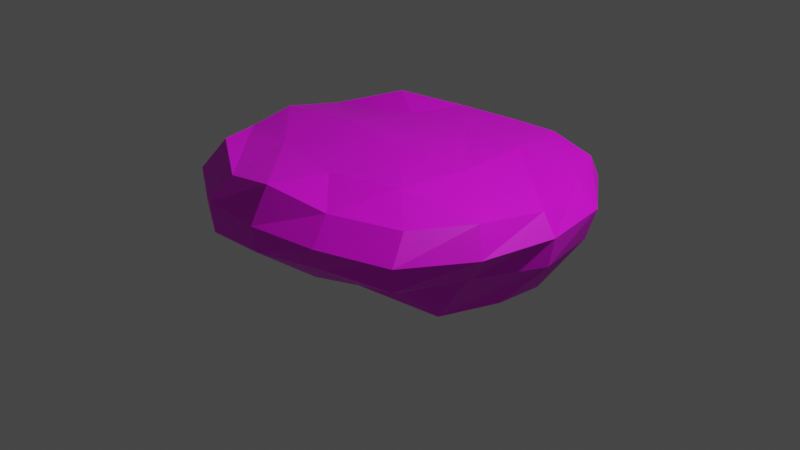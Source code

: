 # Source: rock_platform.blend  (saved by Blender 2.93.21; exported with 4.5.12 LTS)
import bpy
from mathutils import Matrix  # noqa: F401  (used for matrix-valued properties, if any)

bpy.ops.wm.read_factory_settings(use_empty=True)
scene = bpy.context.scene
scene.name = 'Scene'

# ---- collections
col_collection = bpy.data.collections.new('Collection'); scene.collection.children.link(col_collection)

# ---- images (referenced by path relative to the original .blend; pixels are not part of the script)
import os
ASSET_DIR = os.environ.get("B2B_ASSET_DIR", "")  # directory of the original .blend (textures are referenced by path, not embedded)
HERE = os.path.dirname(os.path.abspath(__file__))  # packed textures are extracted next to this script under _unpacked/

def load_image(name, relpath, width, height, colorspace="sRGB"):
    """Load a texture the original file referenced (path relative to the .blend, or extracted next to this script)."""
    p = next((c for c in (os.path.join(HERE, relpath), os.path.join(ASSET_DIR, relpath)) if relpath and os.path.exists(c)), "")
    if p:
        img = bpy.data.images.load(p, check_existing=True)
        img.name = name
    else:  # same state as the original file: an image datablock whose file is absent (Cycles renders it pink)
        img = bpy.data.images.new(name, width, height)
        img.source = "FILE"
        img.filepath = "//" + (relpath or name)
    img.colorspace_settings.name = colorspace
    return img
img_crushed_rock_texture_1145848_1280x960_jpg = load_image('crushed-rock-texture-1145848-1280x960.jpg', 'crushed-rock-texture-1145848-1280x960.jpg', 1024, 1024, 'sRGB')

# ---- materials (node trees are filled in below, after node groups)
mat_material = bpy.data.materials.new('Material')
mat_material.alpha_threshold = 0.0
mat_material.use_transparent_shadow = False
mat_material.line_color = (0.0, 0.0, 0.0, 1.0)
mat_stonematerial = bpy.data.materials.new('Stonematerial')
mat_stonematerial.use_transparent_shadow = False

# ---- material node trees
mat_material.use_nodes = True; mat_material.node_tree.nodes.clear()
_N = mat_material.node_tree.nodes; _L = mat_material.node_tree.links
n0 = _N.new('ShaderNodeOutputMaterial'); n0.name = 'Material Output'; n0.location = (300, 300)
n1 = _N.new('ShaderNodeBsdfPrincipled'); n1.name = 'Principled BSDF'; n1.location = (10, 300)
n1.distribution = 'GGX'
n1.subsurface_method = 'BURLEY'
n1.inputs[2].default_value = 0.4
n1.inputs[3].default_value = 1.45
n1.inputs[27].default_value = (0.0, 0.0, 0.0, 1.0)
n1.inputs[28].default_value = 1.0
_L.new(n1.outputs[0], n0.inputs[0])
n0.is_active_output = True
mat_stonematerial.use_nodes = True; mat_stonematerial.node_tree.nodes.clear()
_N = mat_stonematerial.node_tree.nodes; _L = mat_stonematerial.node_tree.links
n0 = _N.new('ShaderNodeBsdfPrincipled'); n0.name = 'Principled BSDF'; n0.location = (10, 300)
n0.distribution = 'GGX'
n0.subsurface_method = 'BURLEY'
n0.inputs[3].default_value = 1.45
n0.inputs[27].default_value = (0.0, 0.0, 0.0, 1.0)
n0.inputs[28].default_value = 1.0
n1 = _N.new('ShaderNodeOutputMaterial'); n1.name = 'Material Output'; n1.location = (300, 300)
n2 = _N.new('ShaderNodeTexImage'); n2.name = 'Image Texture'; n2.location = (-280, 280)
n2.image = img_crushed_rock_texture_1145848_1280x960_jpg
_L.new(n0.outputs[0], n1.inputs[0])
_L.new(n2.outputs[0], n0.inputs[0])
n1.is_active_output = True

# ---- world
world_world = bpy.data.worlds.new('World'); scene.world = world_world
world_world.use_nodes = True; world_world.node_tree.nodes.clear()
_N = world_world.node_tree.nodes; _L = world_world.node_tree.links
n0 = _N.new('ShaderNodeOutputWorld'); n0.name = 'World Output'; n0.location = (300, 300)
n1 = _N.new('ShaderNodeBackground'); n1.name = 'Background'; n1.location = (10, 300)
n1.inputs[0].default_value = (0.05088, 0.05088, 0.05088, 1.0)
_L.new(n1.outputs[0], n0.inputs[0])
n0.is_active_output = True
world_world.color = (0.05088, 0.05088, 0.05088)
world_world.use_sun_shadow = False
world_world.sun_shadow_jitter_overblur = 0.0

# ---- cameras
cam_camera = bpy.data.cameras.new('Camera')
cam_camera.clip_end = 100.0
cam_camera.ortho_scale = 7.314

# ---- lights
light_light = bpy.data.lights.new('Light', 'POINT')
light_light.transmission_factor = 0.0
light_light.energy = 1000.0
light_light.shadow_soft_size = 0.1
light_light.shadow_maximum_resolution = 0.006
light_light.use_absolute_resolution = True

# ---- meshes
me_cube = bpy.data.meshes.new('Cube')
me_cube.from_pydata([(1.229, 0.9194, -0.2458), (1.349, 1.307, 0.7238), (1.022, -0.8816, -0.08498), (1.328, -1.197, 0.7588), (-1.009, 1.087, -0.1694), (-1.232, 1.204, 0.7591), (-1.177, -1.213, -0.1766), (-1.287, -1.153, 0.8161), (0.08196, 1.673, 0.647), (0.02185, -1.126, -0.2345), (0.009566, -1.623, 0.8894), (0.1053, 1.662, -0.4064), (-1.637, -0.07134, 0.7906), (1.553, -0.1883, -0.2463), (-1.354, -0.01273, -0.2038), (1.839, 0.009884, 0.7249), (0.02054, -0.01014, 0.8318), (0.2375, 0.004563, -0.8405), (1.361, 1.433, 0.4817), (-1.438, -1.355, 0.5171), (1.426, -1.421, 0.514), (-1.429, 1.265, 0.4395), (-0.06777, 2.033, 0.4455), (-0.0007334, -1.815, 0.5352), (1.995, -0.001889, 0.5181), (-1.887, -0.02686, 0.5512), (-0.6221, 1.567, 0.6523), (-0.5199, -1.089, -0.1954), (-0.5668, -1.589, 0.7834), (-0.5001, 1.193, -0.2714), (-0.8759, 0.0653, 0.8077), (-0.5748, -0.0529, -0.8441), (-0.7962, 1.817, 0.4593), (-0.7429, -1.756, 0.5041), (0.6447, -1.469, 0.7722), (0.7669, 1.17, -0.5402), (0.6432, 1.596, 0.7023), (0.52, -1.004, -0.1712), (0.8424, 0.09002, -0.7468), (0.9458, -0.02523, 0.8504), (0.7094, -1.687, 0.525), (0.7647, 1.813, 0.5158), (-1.58, -0.5953, 0.7255), (1.182, -0.6189, -0.3812), (0.06975, -0.9572, 0.8257), (0.0005032, -0.7025, -0.4454), (-1.268, -0.5721, -0.2339), (1.717, -0.6842, 0.7914), (-1.806, -0.744, 0.5209), (1.838, -0.7805, 0.5149), (-0.8364, -0.7728, 0.8018), (-0.6473, -0.586, -0.4511), (0.6266, -0.4193, -0.3951), (0.886, -0.8128, 0.8874), (-1.278, 0.5452, -0.2398), (1.653, 0.7124, 0.7599), (-1.675, 0.6492, 0.6381), (1.449, 0.4773, -0.3783), (-0.004073, 0.9409, 0.718), (0.2161, 0.7421, -0.9066), (1.862, 0.7715, 0.5059), (-1.75, 0.7519, 0.4939), (-0.6767, 0.6503, -0.7946), (-0.759, 0.8846, 0.6975), (0.8054, 0.8654, 0.778), (0.7757, 0.7028, -0.7529), (-1.382, -1.362, 0.1747), (1.295, 1.398, 0.2138), (1.357, -1.37, 0.2451), (-1.329, 1.237, 0.1704), (-0.03451, 1.997, 0.1827), (-0.008942, -1.762, 0.2482), (1.945, -0.01161, 0.2187), (-1.862, -0.00444, 0.2301), (-0.7336, 1.851, 0.1546), (-0.7264, -1.726, 0.1791), (0.6521, -1.574, 0.2698), (0.7223, 1.721, 0.199), (-1.737, -0.7203, 0.2268), (1.664, -0.7348, 0.256), (1.773, 0.7389, 0.179), (-1.697, 0.7197, 0.1953)], [], [(51, 27, 6, 46), (75, 66, 6, 27), (81, 69, 4, 54), (53, 34, 3, 47), (79, 68, 2, 43), (77, 67, 0, 35), (74, 70, 11, 29), (50, 28, 10, 44), (76, 71, 9, 37), (52, 37, 9, 45), (65, 38, 17, 59), (63, 30, 16, 58), (80, 72, 13, 57), (64, 39, 15, 55), (78, 73, 14, 46), (62, 31, 14, 54), (42, 12, 25, 48), (55, 15, 24, 60), (34, 10, 23, 40), (26, 8, 22, 32), (36, 1, 18, 41), (47, 3, 20, 49), (56, 5, 21, 61), (28, 7, 19, 33), (10, 28, 33, 23), (5, 26, 32, 21), (59, 17, 31, 62), (56, 12, 30, 63), (42, 7, 28, 50), (69, 74, 29, 4), (71, 75, 27, 9), (45, 9, 27, 51), (8, 36, 41, 22), (3, 34, 40, 20), (58, 16, 39, 64), (57, 13, 38, 65), (43, 2, 37, 52), (68, 76, 37, 2), (70, 77, 35, 11), (44, 10, 34, 53), (16, 44, 53, 39), (13, 43, 52, 38), (17, 45, 51, 31), (12, 42, 50, 30), (15, 47, 49, 24), (7, 42, 48, 19), (66, 78, 46, 6), (38, 52, 45, 17), (30, 50, 44, 16), (72, 79, 43, 13), (39, 53, 47, 15), (31, 51, 46, 14), (0, 57, 65, 35), (8, 58, 64, 36), (5, 56, 63, 26), (11, 59, 62, 29), (12, 56, 61, 25), (1, 55, 60, 18), (29, 62, 54, 4), (36, 64, 55, 1), (67, 80, 57, 0), (26, 63, 58, 8), (35, 65, 59, 11), (73, 81, 54, 14), (25, 61, 81, 73), (18, 60, 80, 67), (24, 49, 79, 72), (19, 48, 78, 66), (22, 41, 77, 70), (20, 40, 76, 68), (23, 33, 75, 71), (21, 32, 74, 69), (48, 25, 73, 78), (60, 24, 72, 80), (40, 23, 71, 76), (32, 22, 70, 74), (41, 18, 67, 77), (49, 20, 68, 79), (61, 21, 69, 81), (33, 19, 66, 75)])
me_cube.polygons.foreach_set('material_index', [1, 1, 1, 1, 1, 1, 1, 1, 1, 1, 1, 1, 1, 1, 1, 1, 1, 1, 1, 1, 1, 1, 1, 1, 1, 1, 1, 1, 1, 1, 1, 1, 1, 1, 1, 1, 1, 1, 1, 1, 1, 1, 1, 1, 1, 1, 1, 1, 1, 1, 1, 1, 1, 1, 1, 1, 1, 1, 1, 1, 1, 1, 1, 1, 1, 1, 1, 1, 1, 1, 1, 1, 1, 1, 1, 1, 1, 1, 1, 1])
_uv = me_cube.uv_layers.new(name='UVMap')
_uv.uv.foreach_set('vector', [0.3828, 0.3847, 0.3996, 0.269, 0.3016, 0.3018, 0.2678, 0.4014, 0.3603, 0.1768, 0.2261, 0.2229, 0.3013, 0.301, 0.3987, 0.2686, 0.1759, 0.6418, 0.2235, 0.783, 0.3007, 0.6999, 0.2673, 0.601, 0.3506, 0.6474, 0.3585, 0.7746, 0.2549, 0.746, 0.221, 0.6538, 0.8279, 0.3582, 0.7851, 0.2169, 0.7001, 0.3025, 0.7331, 0.4015, 0.6356, 0.8264, 0.7687, 0.7813, 0.6984, 0.6976, 0.6, 0.7315, 0.363, 0.8279, 0.5026, 0.8722, 0.5003, 0.7685, 0.4009, 0.7342, 0.6402, 0.638, 0.6231, 0.7822, 0.4977, 0.7942, 0.4981, 0.6532, 0.64, 0.1736, 0.4947, 0.1306, 0.498, 0.2354, 0.5985, 0.2687, 0.6155, 0.3851, 0.5988, 0.2696, 0.4994, 0.2376, 0.4991, 0.3696, 0.6162, 0.6167, 0.6336, 0.5019, 0.5015, 0.5032, 0.499, 0.6341, 0.6383, 0.3661, 0.6446, 0.5028, 0.4985, 0.502, 0.4979, 0.3638, 0.8196, 0.6405, 0.8707, 0.4995, 0.7671, 0.5007, 0.7328, 0.5997, 0.3582, 0.3753, 0.3538, 0.5033, 0.2133, 0.5027, 0.232, 0.3775, 0.1774, 0.3616, 0.1283, 0.5007, 0.2347, 0.5012, 0.2677, 0.4009, 0.383, 0.6175, 0.366, 0.503, 0.2349, 0.503, 0.2673, 0.601, 0.06973, 0.3153, 0.001973, 0.4992, 0.05665, 0.4998, 0.1158, 0.3348, 0.923, 0.6879, 0.9965, 0.4987, 0.9416, 0.4988, 0.8789, 0.6684, 0.6896, 0.05947, 0.4954, 0.00166, 0.4932, 0.05881, 0.6683, 0.1087, 0.3181, 0.9404, 0.5021, 1.002, 0.5037, 0.9441, 0.3372, 0.8918, 0.6776, 0.9392, 0.8503, 0.8785, 0.8161, 0.838, 0.6599, 0.8911, 0.9399, 0.3078, 0.8834, 0.1182, 0.8435, 0.1586, 0.8925, 0.3287, 0.06696, 0.6897, 0.1329, 0.8795, 0.1706, 0.8396, 0.1136, 0.6697, 0.316, 0.06829, 0.1395, 0.1338, 0.1749, 0.1697, 0.3341, 0.1143, 0.4925, 0.00273, 0.316, 0.06829, 0.3341, 0.1143, 0.4932, 0.05881, 0.1342, 0.8791, 0.3181, 0.9404, 0.3372, 0.8918, 0.1706, 0.8396, 0.499, 0.6341, 0.4971, 0.5031, 0.366, 0.503, 0.383, 0.6175, 0.7763, 0.3623, 0.7901, 0.4996, 0.6446, 0.5028, 0.6383, 0.3661, 0.7813, 0.6378, 0.734, 0.7407, 0.6231, 0.7822, 0.6402, 0.638, 0.2235, 0.783, 0.363, 0.8279, 0.4009, 0.7342, 0.3015, 0.6999, 0.4947, 0.1306, 0.3603, 0.1768, 0.3987, 0.2686, 0.4961, 0.2362, 0.4979, 0.3679, 0.4976, 0.2363, 0.3996, 0.269, 0.3828, 0.3847, 0.5048, 1.0, 0.6776, 0.9392, 0.6599, 0.8911, 0.5037, 0.9441, 0.8838, 0.1173, 0.6896, 0.05947, 0.6683, 0.1087, 0.8435, 0.1586, 0.498, 0.3663, 0.498, 0.5021, 0.3538, 0.5033, 0.3582, 0.3753, 0.7328, 0.5997, 0.7656, 0.5006, 0.6336, 0.5019, 0.6162, 0.6167, 0.7318, 0.4007, 0.6981, 0.3015, 0.5988, 0.2696, 0.6155, 0.3851, 0.7851, 0.2169, 0.64, 0.1736, 0.5985, 0.2687, 0.6991, 0.302, 0.5026, 0.8722, 0.6356, 0.8264, 0.6, 0.7315, 0.5017, 0.7655, 0.4976, 0.6533, 0.4972, 0.7935, 0.3585, 0.7746, 0.3506, 0.6474, 0.498, 0.5017, 0.4976, 0.6533, 0.3506, 0.6474, 0.3538, 0.5029, 0.7655, 0.4999, 0.7318, 0.4007, 0.6155, 0.3851, 0.6322, 0.5007, 0.4982, 0.4996, 0.4979, 0.3679, 0.3828, 0.3847, 0.366, 0.5004, 0.7923, 0.4999, 0.7813, 0.6378, 0.6402, 0.638, 0.6451, 0.5024, 0.9964, 0.4973, 0.9399, 0.3078, 0.8925, 0.3287, 0.9416, 0.4988, 0.1375, 0.1313, 0.06973, 0.3153, 0.1158, 0.3348, 0.1749, 0.1697, 0.2261, 0.2229, 0.1774, 0.3616, 0.2677, 0.4009, 0.3007, 0.3005, 0.6322, 0.5007, 0.6155, 0.3851, 0.4991, 0.3696, 0.4989, 0.5015, 0.6451, 0.5024, 0.6402, 0.638, 0.4981, 0.6532, 0.4981, 0.5021, 0.8707, 0.4995, 0.8279, 0.3582, 0.7331, 0.4015, 0.7662, 0.5004, 0.3538, 0.5029, 0.3506, 0.6474, 0.221, 0.6538, 0.2117, 0.5029, 0.366, 0.5004, 0.3828, 0.3847, 0.2678, 0.4014, 0.2339, 0.5011, 0.6985, 0.6988, 0.7328, 0.5997, 0.6162, 0.6167, 0.5989, 0.7316, 0.5, 0.2191, 0.498, 0.3663, 0.3582, 0.3753, 0.3429, 0.2516, 0.7538, 0.2891, 0.7763, 0.3623, 0.6383, 0.3661, 0.6463, 0.2462, 0.4981, 0.7659, 0.499, 0.6341, 0.383, 0.6175, 0.3999, 0.732, 0.001065, 0.4999, 0.06696, 0.6897, 0.1136, 0.6697, 0.05665, 0.4998, 0.8495, 0.8771, 0.923, 0.6879, 0.8789, 0.6684, 0.8161, 0.838, 0.3999, 0.732, 0.383, 0.6175, 0.2673, 0.601, 0.3018, 0.6981, 0.3429, 0.2516, 0.3582, 0.3753, 0.232, 0.3775, 0.2556, 0.2881, 0.7687, 0.7813, 0.8196, 0.6405, 0.7328, 0.5997, 0.7001, 0.6986, 0.6463, 0.2462, 0.6383, 0.3661, 0.4979, 0.3638, 0.5004, 0.2196, 0.5989, 0.7316, 0.6162, 0.6167, 0.499, 0.6341, 0.4993, 0.7643, 0.1283, 0.5007, 0.1759, 0.6418, 0.2673, 0.601, 0.2319, 0.5029, 0.05665, 0.4998, 0.1136, 0.6697, 0.1759, 0.6418, 0.1283, 0.5007, 0.8161, 0.838, 0.8789, 0.6684, 0.8196, 0.6405, 0.7687, 0.7813, 0.9416, 0.4988, 0.8925, 0.3287, 0.8279, 0.3582, 0.8707, 0.4995, 0.1749, 0.1697, 0.1158, 0.3348, 0.1774, 0.3616, 0.2261, 0.2229, 0.5037, 0.9441, 0.6599, 0.8911, 0.6356, 0.8264, 0.5026, 0.8722, 0.8435, 0.1586, 0.6683, 0.1087, 0.64, 0.1736, 0.7851, 0.2169, 0.4932, 0.05881, 0.3341, 0.1143, 0.3603, 0.1768, 0.4947, 0.1306, 0.1706, 0.8396, 0.3372, 0.8918, 0.363, 0.8279, 0.2235, 0.783, 0.1158, 0.3348, 0.05665, 0.4998, 0.1283, 0.5007, 0.1774, 0.3616, 0.8789, 0.6684, 0.9416, 0.4988, 0.8707, 0.4995, 0.8196, 0.6405, 0.6683, 0.1087, 0.4932, 0.05881, 0.4947, 0.1306, 0.64, 0.1736, 0.3372, 0.8918, 0.5037, 0.9441, 0.5026, 0.8722, 0.363, 0.8279, 0.6599, 0.8911, 0.8161, 0.838, 0.7687, 0.7813, 0.6356, 0.8264, 0.8925, 0.3287, 0.8435, 0.1586, 0.7851, 0.2169, 0.8279, 0.3582, 0.1136, 0.6697, 0.1706, 0.8396, 0.2235, 0.783, 0.1759, 0.6418, 0.3341, 0.1143, 0.1749, 0.1697, 0.2261, 0.2229, 0.3603, 0.1768])
me_cube.materials.append(mat_material)
me_cube.materials.append(mat_stonematerial)
me_cube.use_remesh_preserve_volume = False
me_cube.use_remesh_preserve_attributes = False
me_cube.use_mirror_vertex_groups = False
me_cube.update()

# ---- objects
ob_cube = bpy.data.objects.new('Cube', me_cube)
ob_light = bpy.data.objects.new('Light', light_light)
ob_camera = bpy.data.objects.new('Camera', cam_camera)

# ---- transforms, parenting, visibility, modifiers, constraints
ob_cube.location = (0.0, 0.0, 0.0)
ob_cube.lock_rotations_4d = False
ob_cube.empty_display_type = 'ARROWS'
ob_cube.lineart.crease_threshold = 0.0
ob_light.location = (4.076, 1.005, 5.904)
ob_light.rotation_euler = (0.6503, 0.05522, 1.866)
ob_light.lock_rotations_4d = False
ob_light.empty_display_type = 'ARROWS'
ob_light.color = (0.0, 0.0, 0.0, 0.0)
ob_light.lineart.crease_threshold = 0.0
ob_camera.location = (7.359, -6.926, 4.958)
ob_camera.rotation_euler = (1.109, 0.0, 0.8149)
ob_camera.lock_rotations_4d = False
ob_camera.empty_display_type = 'ARROWS'
ob_camera.color = (0.0, 0.0, 0.0, 0.0)
ob_camera.display_type = 'WIRE'
ob_camera.lineart.crease_threshold = 0.0

# ---- collection membership
col_collection.objects.link(ob_cube)
col_collection.objects.link(ob_light)
col_collection.objects.link(ob_camera)

# ---- scene / render settings (as saved in the file)
scene.camera = ob_camera
scene.frame_start = 1; scene.frame_end = 250; scene.frame_set(1)
scene.render.engine = 'BLENDER_EEVEE_NEXT'
scene.cycles.use_denoising = False
scene.cycles.samples = 128
scene.cycles.sampling_pattern = 'TABULATED_SOBOL'
scene.cycles.use_adaptive_sampling = False
scene.cycles.use_light_tree = False
scene.view_settings.view_transform = 'Filmic'
bpy.context.view_layer.update()

